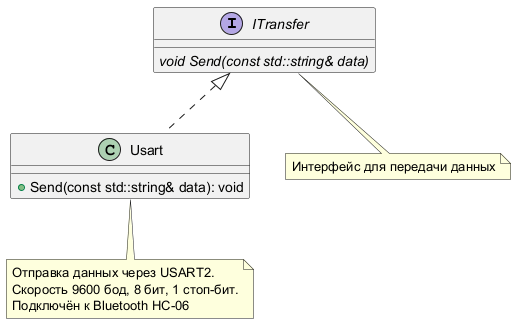

The diagram above was rendered by PlantUML. Its source (embedded in the PNG):
@startuml
interface ITransfer
{
    {abstract} void Send(const std::string& data)
}

class Usart
{
    + Send(const std::string& data): void
}

ITransfer <|.. Usart

note bottom of ITransfer
  Интерфейс для передачи данных
end note

note bottom of Usart
  Отправка данных через USART2.
  Скорость 9600 бод, 8 бит, 1 стоп-бит.
  Подключён к Bluetooth HC-06
end note

@enduml